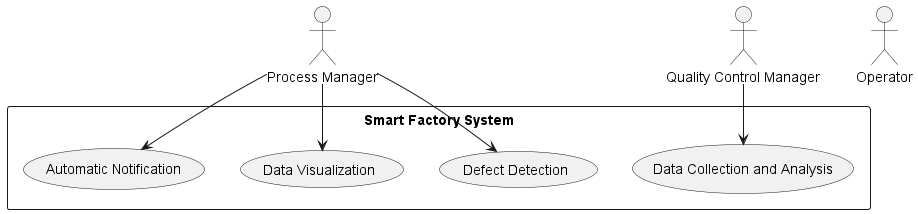

The diagram above was rendered by PlantUML. Its source (embedded in the PNG):
@startuml
actor "Process Manager"
actor "Operator"
actor "Quality Control Manager"

rectangle "Smart Factory System" {
    usecase "Defect Detection" as UC1
    usecase "Data Visualization" as UC2
    usecase "Automatic Notification" as UC3
    usecase "Data Collection and Analysis" as UC4
}

"Process Manager" --> UC1
"Process Manager" --> UC2
"Process Manager" --> UC3
"Quality Control Manager" --> UC4
@enduml